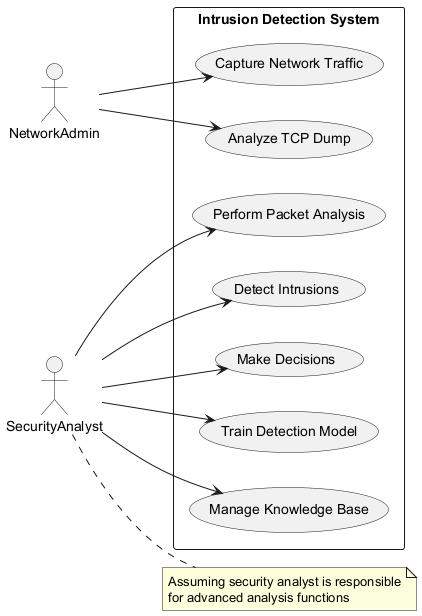

The diagram above was rendered by PlantUML. Its source (embedded in the PNG):
@startuml
left to right direction
actor NetworkAdmin
actor SecurityAnalyst

rectangle "Intrusion Detection System" {
  usecase "Capture Network Traffic" as UC1
  usecase "Analyze TCP Dump" as UC2
  usecase "Perform Packet Analysis" as UC3
  usecase "Detect Intrusions" as UC4
  usecase "Make Decisions" as UC5
  usecase "Train Detection Model" as UC6
  usecase "Manage Knowledge Base" as UC7
}

NetworkAdmin --> UC1
NetworkAdmin --> UC2
SecurityAnalyst --> UC3
SecurityAnalyst --> UC4
SecurityAnalyst --> UC5
SecurityAnalyst --> UC6
SecurityAnalyst --> UC7

note right of SecurityAnalyst
  Assuming security analyst is responsible
  for advanced analysis functions
end note
@enduml